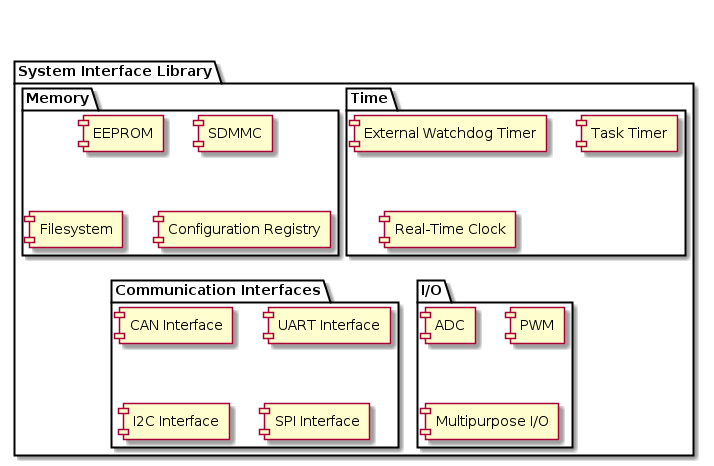

The diagram above was rendered by PlantUML. Its source (embedded in the PNG):
@startuml

package "System Interface Library" {
	package "Time" {
		component [External Watchdog Timer] as EWDG
		component [Task Timer] as TaskTimer
		component [Real-Time Clock] as RTCI
	}
	package "Memory" {
		component [EEPROM] as EEPROM
		component [SDMMC] as SDMMCI
		component [Filesystem] as Filesystem
		component [Configuration Registry] as ConfigReg
	}
	package "I/O" {
		component [ADC] as ADCI
		component [PWM] as PWMI
		component [Multipurpose I/O] as MPIO
	}
	package "Communication Interfaces" {
		component [CAN Interface] as CANI
		component [UART Interface] as UARTI
		component [I2C Interface] as I2CI
		component [SPI Interface] as SPII
	}
}

@enduml